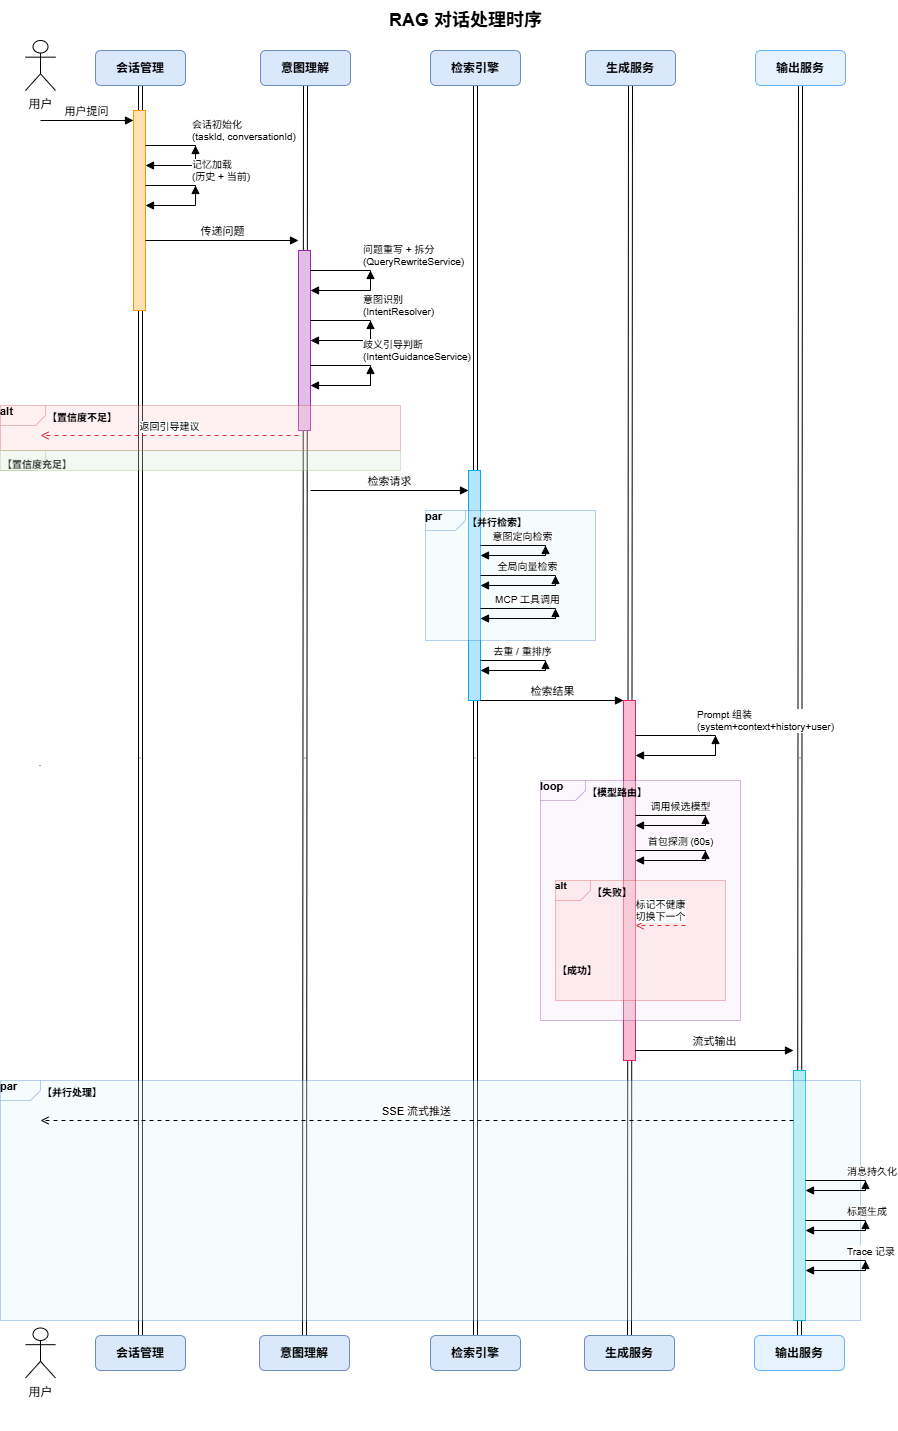

The diagram above was exported from draw.io. Its source (the exported page's mxGraphModel, read from the mxfile embedded in the PNG):
<mxGraphModel dx="915" dy="858" grid="1" gridSize="10" guides="1" tooltips="1" connect="1" arrows="1" fold="1" page="1" pageScale="1" pageWidth="1100" pageHeight="2200" math="0" shadow="0">
  <root>
    <mxCell id="0" />
    <mxCell id="1" parent="0" />
    <mxCell id="QuFyDNziTxBYoz1-dCHL-7" edge="1" parent="1" source="p5" style="shape=link;html=1;rounded=0;exitX=0.5;exitY=1;exitDx=0;exitDy=0;entryX=0.5;entryY=0;entryDx=0;entryDy=0;" target="p5b" value="">
      <mxGeometry relative="1" width="100" as="geometry">
        <mxPoint x="810" y="370" as="sourcePoint" />
        <mxPoint x="815" y="1400" as="targetPoint" />
      </mxGeometry>
    </mxCell>
    <mxCell id="QuFyDNziTxBYoz1-dCHL-5" edge="1" parent="1" source="p4" style="shape=link;html=1;rounded=0;entryX=0.5;entryY=0;entryDx=0;entryDy=0;" target="p4b" value="">
      <mxGeometry relative="1" width="100" as="geometry">
        <mxPoint x="480" y="140" as="sourcePoint" />
        <mxPoint x="480" y="1445" as="targetPoint" />
      </mxGeometry>
    </mxCell>
    <mxCell id="QuFyDNziTxBYoz1-dCHL-4" edge="1" parent="1" source="p3" style="shape=link;html=1;rounded=0;exitX=0.5;exitY=1;exitDx=0;exitDy=0;entryX=0.5;entryY=0;entryDx=0;entryDy=0;" target="p3b" value="">
      <mxGeometry relative="1" width="100" as="geometry">
        <mxPoint x="550" y="270" as="sourcePoint" />
        <mxPoint x="550" y="1575" as="targetPoint" />
      </mxGeometry>
    </mxCell>
    <mxCell id="QuFyDNziTxBYoz1-dCHL-2" edge="1" parent="1" source="p2" style="shape=link;html=1;rounded=0;exitX=0.5;exitY=1;exitDx=0;exitDy=0;entryX=0.5;entryY=0;entryDx=0;entryDy=0;" target="p2b" value="">
      <mxGeometry relative="1" width="100" as="geometry">
        <mxPoint x="150" y="360" as="sourcePoint" />
        <mxPoint x="150" y="1665" as="targetPoint" />
      </mxGeometry>
    </mxCell>
    <mxCell id="QuFyDNziTxBYoz1-dCHL-1" edge="1" parent="1" source="p1" style="shape=link;html=1;rounded=0;exitX=0.5;exitY=1;exitDx=0;exitDy=0;" target="p1b" value="">
      <mxGeometry relative="1" width="100" as="geometry">
        <mxPoint x="104.5" y="560" as="sourcePoint" />
        <mxPoint x="204.5" y="560" as="targetPoint" />
      </mxGeometry>
    </mxCell>
    <mxCell id="title" parent="1" style="text;html=1;align=center;verticalAlign=middle;resizable=0;points=[];autosize=1;fontSize=18;fontStyle=1;" value="RAG 对话处理时序" vertex="1">
      <mxGeometry height="40" width="200" x="380" y="10" as="geometry" />
    </mxCell>
    <mxCell id="actor1" parent="1" style="shape=umlActor;verticalLabelPosition=bottom;verticalAlign=top;html=1;outlineConnect=0;fontSize=12;" value="用户" vertex="1">
      <mxGeometry height="50" width="30" x="40" y="50" as="geometry" />
    </mxCell>
    <mxCell id="ll1" parent="1" style="line;strokeWidth=1;dashed=1;dashPattern=4 4;strokeColor=#999999;" value="" vertex="1">
      <mxGeometry height="1330" width="1" x="54" y="110" as="geometry" />
    </mxCell>
    <mxCell id="p1" parent="1" style="rounded=1;whiteSpace=wrap;html=1;fillColor=#dae8fc;strokeColor=#6c8ebf;fontSize=12;fontStyle=1;" value="会话管理" vertex="1">
      <mxGeometry height="35" width="90" x="110" y="60" as="geometry" />
    </mxCell>
    <mxCell id="ll2" parent="1" style="line;strokeWidth=1;dashed=1;dashPattern=4 4;strokeColor=#999999;" value="" vertex="1">
      <mxGeometry height="1345" width="1" x="154" y="95" as="geometry" />
    </mxCell>
    <mxCell id="p2" parent="1" style="rounded=1;whiteSpace=wrap;html=1;fillColor=#dae8fc;strokeColor=#6c8ebf;fontSize=12;fontStyle=1;" value="意图理解" vertex="1">
      <mxGeometry height="35" width="90" x="275" y="60" as="geometry" />
    </mxCell>
    <mxCell id="ll3" parent="1" style="line;strokeWidth=1;dashed=1;dashPattern=4 4;strokeColor=#999999;" value="" vertex="1">
      <mxGeometry height="1345" width="1" x="319" y="95" as="geometry" />
    </mxCell>
    <mxCell id="p3" parent="1" style="rounded=1;whiteSpace=wrap;html=1;fillColor=#dae8fc;strokeColor=#6c8ebf;fontSize=12;fontStyle=1;" value="检索引擎" vertex="1">
      <mxGeometry height="35" width="90" x="445" y="60" as="geometry" />
    </mxCell>
    <mxCell id="ll4" parent="1" style="line;strokeWidth=1;dashed=1;dashPattern=4 4;strokeColor=#999999;" value="" vertex="1">
      <mxGeometry height="1345" width="1" x="489" y="95" as="geometry" />
    </mxCell>
    <mxCell id="p4" parent="1" style="rounded=1;whiteSpace=wrap;html=1;fillColor=#dae8fc;strokeColor=#6c8ebf;fontSize=12;fontStyle=1;" value="生成服务" vertex="1">
      <mxGeometry height="35" width="90" x="600" y="60" as="geometry" />
    </mxCell>
    <mxCell id="ll5" parent="1" style="line;strokeWidth=1;dashed=1;dashPattern=4 4;strokeColor=#999999;" value="" vertex="1">
      <mxGeometry height="1345" width="1" x="644" y="95" as="geometry" />
    </mxCell>
    <mxCell id="p5" parent="1" style="rounded=1;whiteSpace=wrap;html=1;fillColor=#E6F3FF;strokeColor=#66B2FF;fontSize=12;fontStyle=1;" value="输出服务" vertex="1">
      <mxGeometry height="35" width="90" x="770" y="60" as="geometry" />
    </mxCell>
    <mxCell id="ll6" parent="1" style="line;strokeWidth=1;dashed=1;dashPattern=4 4;strokeColor=#999999;" value="" vertex="1">
      <mxGeometry height="1345" width="1" x="814" y="95" as="geometry" />
    </mxCell>
    <mxCell id="act_p1" parent="1" style="rounded=0;whiteSpace=wrap;html=1;fillColor=#FFE0B2;strokeColor=#FF9800;" value="" vertex="1">
      <mxGeometry height="200" width="12" x="148" y="120" as="geometry" />
    </mxCell>
    <mxCell id="act_p2" parent="1" style="rounded=0;whiteSpace=wrap;html=1;fillColor=#E1BEE7;strokeColor=#9C27B0;" value="" vertex="1">
      <mxGeometry height="180" width="12" x="313" y="260" as="geometry" />
    </mxCell>
    <mxCell id="act_p3" parent="1" style="rounded=0;whiteSpace=wrap;html=1;fillColor=#B3E5FC;strokeColor=#03A9F4;" value="" vertex="1">
      <mxGeometry height="230" width="12" x="483" y="480" as="geometry" />
    </mxCell>
    <mxCell id="act_p4" parent="1" style="rounded=0;whiteSpace=wrap;html=1;fillColor=#F8BBD0;strokeColor=#E91E63;" value="" vertex="1">
      <mxGeometry height="360" width="12" x="638" y="710" as="geometry" />
    </mxCell>
    <mxCell id="act_p5" parent="1" style="rounded=0;whiteSpace=wrap;html=1;fillColor=#B2EBF2;strokeColor=#00BCD4;" value="" vertex="1">
      <mxGeometry height="250" width="12" x="808" y="1080" as="geometry" />
    </mxCell>
    <mxCell id="msg1" edge="1" parent="1" style="html=1;verticalAlign=bottom;endArrow=block;endFill=1;rounded=0;fontSize=11;" value="用户提问">
      <mxGeometry relative="1" as="geometry">
        <mxPoint x="55" y="130" as="sourcePoint" />
        <mxPoint x="148" y="130" as="targetPoint" />
      </mxGeometry>
    </mxCell>
    <mxCell id="msg2" edge="1" parent="1" style="html=1;verticalAlign=bottom;endArrow=block;endFill=1;rounded=0;fontSize=10;align=left;" value="会话初始化&#10;(taskId, conversationId)">
      <mxGeometry relative="1" as="geometry">
        <Array as="points">
          <mxPoint x="210" y="155" />
          <mxPoint x="210" y="175" />
        </Array>
        <mxPoint x="160" y="155" as="sourcePoint" />
        <mxPoint x="210" y="155" as="targetPoint" />
      </mxGeometry>
    </mxCell>
    <mxCell id="msg2b" edge="1" parent="1" style="html=1;verticalAlign=bottom;endArrow=block;endFill=1;rounded=0;" value="">
      <mxGeometry relative="1" as="geometry">
        <mxPoint x="210" y="175" as="sourcePoint" />
        <mxPoint x="160" y="175" as="targetPoint" />
      </mxGeometry>
    </mxCell>
    <mxCell id="msg3" edge="1" parent="1" style="html=1;verticalAlign=bottom;endArrow=block;endFill=1;rounded=0;fontSize=10;align=left;" value="记忆加载&#10;(历史 + 当前)">
      <mxGeometry relative="1" x="0.0058" as="geometry">
        <mxPoint as="offset" />
        <Array as="points">
          <mxPoint x="210" y="195" />
          <mxPoint x="210" y="215" />
        </Array>
        <mxPoint x="160" y="195" as="sourcePoint" />
        <mxPoint x="210" y="195" as="targetPoint" />
      </mxGeometry>
    </mxCell>
    <mxCell id="msg3b" edge="1" parent="1" style="html=1;verticalAlign=bottom;endArrow=block;endFill=1;rounded=0;" value="">
      <mxGeometry relative="1" as="geometry">
        <mxPoint x="210" y="215" as="sourcePoint" />
        <mxPoint x="160" y="215" as="targetPoint" />
      </mxGeometry>
    </mxCell>
    <mxCell id="msg4" edge="1" parent="1" style="html=1;verticalAlign=bottom;endArrow=block;endFill=1;rounded=0;fontSize=11;" value="传递问题">
      <mxGeometry relative="1" as="geometry">
        <mxPoint x="160" y="250" as="sourcePoint" />
        <mxPoint x="313" y="250" as="targetPoint" />
      </mxGeometry>
    </mxCell>
    <mxCell id="msg5" edge="1" parent="1" style="html=1;verticalAlign=bottom;endArrow=block;endFill=1;rounded=0;fontSize=10;align=left;" value="问题重写 + 拆分&#10;(QueryRewriteService)">
      <mxGeometry relative="1" as="geometry">
        <Array as="points">
          <mxPoint x="385" y="280" />
          <mxPoint x="385" y="300" />
        </Array>
        <mxPoint x="325" y="280" as="sourcePoint" />
        <mxPoint x="385" y="280" as="targetPoint" />
      </mxGeometry>
    </mxCell>
    <mxCell id="msg5b" edge="1" parent="1" style="html=1;verticalAlign=bottom;endArrow=block;endFill=1;rounded=0;" value="">
      <mxGeometry relative="1" as="geometry">
        <mxPoint x="385" y="300" as="sourcePoint" />
        <mxPoint x="325" y="300" as="targetPoint" />
      </mxGeometry>
    </mxCell>
    <mxCell id="msg6" edge="1" parent="1" style="html=1;verticalAlign=bottom;endArrow=block;endFill=1;rounded=0;fontSize=10;align=left;" value="意图识别&#10;(IntentResolver)">
      <mxGeometry relative="1" as="geometry">
        <Array as="points">
          <mxPoint x="385" y="330" />
          <mxPoint x="385" y="350" />
        </Array>
        <mxPoint x="325" y="330" as="sourcePoint" />
        <mxPoint x="385" y="330" as="targetPoint" />
      </mxGeometry>
    </mxCell>
    <mxCell id="msg6b" edge="1" parent="1" style="html=1;verticalAlign=bottom;endArrow=block;endFill=1;rounded=0;" value="">
      <mxGeometry relative="1" as="geometry">
        <mxPoint x="385" y="350" as="sourcePoint" />
        <mxPoint x="325" y="350" as="targetPoint" />
      </mxGeometry>
    </mxCell>
    <mxCell id="msg7" edge="1" parent="1" style="html=1;verticalAlign=bottom;endArrow=block;endFill=1;rounded=0;fontSize=10;align=left;" value="歧义引导判断&#10;(IntentGuidanceService)">
      <mxGeometry relative="1" as="geometry">
        <Array as="points">
          <mxPoint x="385" y="375" />
          <mxPoint x="385" y="395" />
        </Array>
        <mxPoint x="325" y="375" as="sourcePoint" />
        <mxPoint x="385" y="375" as="targetPoint" />
      </mxGeometry>
    </mxCell>
    <mxCell id="msg7b" edge="1" parent="1" style="html=1;verticalAlign=bottom;endArrow=block;endFill=1;rounded=0;" value="">
      <mxGeometry relative="1" as="geometry">
        <mxPoint x="385" y="395" as="sourcePoint" />
        <mxPoint x="325" y="395" as="targetPoint" />
      </mxGeometry>
    </mxCell>
    <mxCell id="alt1" parent="1" style="shape=mxgraph.sysml.package;html=1;overflow=fill;labelX=45;strokeColor=#D32F2F;fillColor=#FFCDD2;opacity=30;fontSize=11;fontStyle=1;verticalAlign=top;align=left;spacingLeft=5;spacingTop=2;" value="alt" vertex="1">
      <mxGeometry height="45" width="400" x="15" y="415" as="geometry" />
    </mxCell>
    <mxCell id="alt1_label" parent="1" style="text;html=1;fontSize=10;fontStyle=1;align=left;" value="【置信度不足】" vertex="1">
      <mxGeometry height="20" width="120" x="60" y="415" as="geometry" />
    </mxCell>
    <mxCell id="alt1_msg" edge="1" parent="1" style="html=1;verticalAlign=bottom;endArrow=open;endFill=0;dashed=1;dashPattern=4 4;rounded=0;fontSize=10;strokeColor=#D32F2F;" value="返回引导建议">
      <mxGeometry relative="1" as="geometry">
        <mxPoint x="313" y="445" as="sourcePoint" />
        <mxPoint x="55" y="445" as="targetPoint" />
      </mxGeometry>
    </mxCell>
    <mxCell id="alt1_divider" edge="1" parent="1" style="line;strokeWidth=1;dashed=1;dashPattern=4 4;strokeColor=#D32F2F;" value="">
      <mxGeometry relative="1" as="geometry">
        <mxPoint x="15" y="460" as="sourcePoint" />
        <mxPoint x="415" y="460" as="targetPoint" />
      </mxGeometry>
    </mxCell>
    <mxCell id="alt1_label2" parent="1" style="text;html=1;fontSize=10;fontStyle=1;align=left;" value="【置信度充足】" vertex="1">
      <mxGeometry height="20" width="120" x="15" y="462" as="geometry" />
    </mxCell>
    <mxCell id="msg8" edge="1" parent="1" style="html=1;verticalAlign=bottom;endArrow=block;endFill=1;rounded=0;fontSize=11;" value="检索请求">
      <mxGeometry relative="1" as="geometry">
        <mxPoint x="325" y="500" as="sourcePoint" />
        <mxPoint x="483" y="500" as="targetPoint" />
      </mxGeometry>
    </mxCell>
    <mxCell id="par1" parent="1" style="shape=mxgraph.sysml.package;html=1;overflow=fill;labelX=40;strokeColor=#1565C0;fillColor=#E3F2FD;opacity=30;fontSize=11;fontStyle=1;verticalAlign=top;align=left;spacingLeft=5;spacingTop=2;" value="par" vertex="1">
      <mxGeometry height="130" width="170" x="440" y="520" as="geometry" />
    </mxCell>
    <mxCell id="par1_label" parent="1" style="text;html=1;fontSize=10;fontStyle=1;align=left;" value="【并行检索】" vertex="1">
      <mxGeometry height="20" width="100" x="480" y="520" as="geometry" />
    </mxCell>
    <mxCell id="par1_msg1" edge="1" parent="1" style="html=1;verticalAlign=bottom;endArrow=block;endFill=1;rounded=0;fontSize=10;" value="意图定向检索">
      <mxGeometry relative="1" as="geometry">
        <Array as="points">
          <mxPoint x="560" y="555" />
          <mxPoint x="560" y="565" />
        </Array>
        <mxPoint x="495" y="555" as="sourcePoint" />
        <mxPoint x="560" y="555" as="targetPoint" />
      </mxGeometry>
    </mxCell>
    <mxCell id="par1_msg1b" edge="1" parent="1" style="html=1;endArrow=block;endFill=1;rounded=0;" value="">
      <mxGeometry relative="1" as="geometry">
        <mxPoint x="560" y="565" as="sourcePoint" />
        <mxPoint x="495" y="565" as="targetPoint" />
      </mxGeometry>
    </mxCell>
    <mxCell id="par1_msg2" edge="1" parent="1" style="html=1;verticalAlign=bottom;endArrow=block;endFill=1;rounded=0;fontSize=10;" value="全局向量检索">
      <mxGeometry relative="1" as="geometry">
        <Array as="points">
          <mxPoint x="570" y="585" />
          <mxPoint x="570" y="595" />
        </Array>
        <mxPoint x="495" y="585" as="sourcePoint" />
        <mxPoint x="570" y="585" as="targetPoint" />
      </mxGeometry>
    </mxCell>
    <mxCell id="par1_msg2b" edge="1" parent="1" style="html=1;endArrow=block;endFill=1;rounded=0;" value="">
      <mxGeometry relative="1" as="geometry">
        <mxPoint x="570" y="595" as="sourcePoint" />
        <mxPoint x="495" y="595" as="targetPoint" />
      </mxGeometry>
    </mxCell>
    <mxCell id="par1_msg3" edge="1" parent="1" style="html=1;verticalAlign=bottom;endArrow=block;endFill=1;rounded=0;fontSize=10;" value="MCP 工具调用">
      <mxGeometry relative="1" as="geometry">
        <Array as="points">
          <mxPoint x="570" y="618" />
          <mxPoint x="570" y="628" />
        </Array>
        <mxPoint x="495" y="618" as="sourcePoint" />
        <mxPoint x="570" y="618" as="targetPoint" />
      </mxGeometry>
    </mxCell>
    <mxCell id="par1_msg3b" edge="1" parent="1" style="html=1;endArrow=block;endFill=1;rounded=0;" value="">
      <mxGeometry relative="1" as="geometry">
        <mxPoint x="570" y="628" as="sourcePoint" />
        <mxPoint x="495" y="628" as="targetPoint" />
      </mxGeometry>
    </mxCell>
    <mxCell id="msg9" edge="1" parent="1" style="html=1;verticalAlign=bottom;endArrow=block;endFill=1;rounded=0;fontSize=10;" value="去重 / 重排序">
      <mxGeometry relative="1" as="geometry">
        <Array as="points">
          <mxPoint x="560" y="670" />
          <mxPoint x="560" y="680" />
        </Array>
        <mxPoint x="495" y="670" as="sourcePoint" />
        <mxPoint x="560" y="670" as="targetPoint" />
      </mxGeometry>
    </mxCell>
    <mxCell id="msg9b" edge="1" parent="1" style="html=1;endArrow=block;endFill=1;rounded=0;" value="">
      <mxGeometry relative="1" as="geometry">
        <mxPoint x="560" y="680" as="sourcePoint" />
        <mxPoint x="495" y="680" as="targetPoint" />
      </mxGeometry>
    </mxCell>
    <mxCell id="msg10" edge="1" parent="1" style="html=1;verticalAlign=bottom;endArrow=block;endFill=1;rounded=0;fontSize=11;" value="检索结果">
      <mxGeometry relative="1" as="geometry">
        <mxPoint x="495" y="710" as="sourcePoint" />
        <mxPoint x="638" y="710" as="targetPoint" />
      </mxGeometry>
    </mxCell>
    <mxCell id="msg11" edge="1" parent="1" style="html=1;verticalAlign=bottom;endArrow=block;endFill=1;rounded=0;fontSize=10;align=left;" value="Prompt 组装&#10;(system+context+history+user)">
      <mxGeometry relative="1" as="geometry">
        <Array as="points">
          <mxPoint x="730" y="745" />
          <mxPoint x="730" y="765" />
        </Array>
        <mxPoint x="650" y="745" as="sourcePoint" />
        <mxPoint x="730" y="745" as="targetPoint" />
      </mxGeometry>
    </mxCell>
    <mxCell id="msg11b" edge="1" parent="1" style="html=1;endArrow=block;endFill=1;rounded=0;" value="">
      <mxGeometry relative="1" as="geometry">
        <mxPoint x="730" y="765" as="sourcePoint" />
        <mxPoint x="650" y="765" as="targetPoint" />
      </mxGeometry>
    </mxCell>
    <mxCell id="loop1" parent="1" style="shape=mxgraph.sysml.package;html=1;overflow=fill;labelX=45;strokeColor=#6A1B9A;fillColor=#F3E5F5;opacity=30;fontSize=11;fontStyle=1;verticalAlign=top;align=left;spacingLeft=5;spacingTop=2;" value="loop" vertex="1">
      <mxGeometry height="240" width="200" x="555" y="790" as="geometry" />
    </mxCell>
    <mxCell id="loop1_label" parent="1" style="text;html=1;fontSize=10;fontStyle=1;align=left;" value="【模型路由】" vertex="1">
      <mxGeometry height="20" width="100" x="600" y="790" as="geometry" />
    </mxCell>
    <mxCell id="loop_msg1" edge="1" parent="1" style="html=1;verticalAlign=bottom;endArrow=block;endFill=1;rounded=0;fontSize=10;" value="调用候选模型">
      <mxGeometry relative="1" as="geometry">
        <Array as="points">
          <mxPoint x="720" y="825" />
          <mxPoint x="720" y="835" />
        </Array>
        <mxPoint x="650" y="825" as="sourcePoint" />
        <mxPoint x="720" y="825" as="targetPoint" />
      </mxGeometry>
    </mxCell>
    <mxCell id="loop_msg1b" edge="1" parent="1" style="html=1;endArrow=block;endFill=1;rounded=0;" value="">
      <mxGeometry relative="1" as="geometry">
        <mxPoint x="720" y="835" as="sourcePoint" />
        <mxPoint x="650" y="835" as="targetPoint" />
      </mxGeometry>
    </mxCell>
    <mxCell id="loop_msg2" edge="1" parent="1" style="html=1;verticalAlign=bottom;endArrow=block;endFill=1;rounded=0;fontSize=10;" value="首包探测 (60s)">
      <mxGeometry relative="1" as="geometry">
        <Array as="points">
          <mxPoint x="720" y="860" />
          <mxPoint x="720" y="870" />
        </Array>
        <mxPoint x="650" y="860" as="sourcePoint" />
        <mxPoint x="720" y="860" as="targetPoint" />
      </mxGeometry>
    </mxCell>
    <mxCell id="loop_msg2b" edge="1" parent="1" style="html=1;endArrow=block;endFill=1;rounded=0;" value="">
      <mxGeometry relative="1" as="geometry">
        <mxPoint x="720" y="870" as="sourcePoint" />
        <mxPoint x="650" y="870" as="targetPoint" />
      </mxGeometry>
    </mxCell>
    <mxCell id="alt2" parent="1" style="shape=mxgraph.sysml.package;html=1;overflow=fill;labelX=35;strokeColor=#D32F2F;fillColor=#FFCDD2;opacity=30;fontSize=10;fontStyle=1;verticalAlign=top;align=left;spacingLeft=5;spacingTop=2;" value="alt" vertex="1">
      <mxGeometry height="120" width="170" x="570" y="890" as="geometry" />
    </mxCell>
    <mxCell id="alt2_label" parent="1" style="text;html=1;fontSize=10;fontStyle=1;align=left;" value="【失败】" vertex="1">
      <mxGeometry height="20" width="60" x="605" y="890" as="geometry" />
    </mxCell>
    <mxCell id="alt2_msg" edge="1" parent="1" style="html=1;verticalAlign=bottom;endArrow=open;endFill=0;dashed=1;dashPattern=4 4;rounded=0;fontSize=10;strokeColor=#D32F2F;" value="标记不健康&#10;切换下一个">
      <mxGeometry relative="1" as="geometry">
        <mxPoint x="700" y="935" as="sourcePoint" />
        <mxPoint x="650" y="935" as="targetPoint" />
      </mxGeometry>
    </mxCell>
    <mxCell id="alt2_divider" edge="1" parent="1" style="line;strokeWidth=1;dashed=1;dashPattern=4 4;strokeColor=#D32F2F;" value="">
      <mxGeometry relative="1" as="geometry">
        <mxPoint x="570" y="965" as="sourcePoint" />
        <mxPoint x="740" y="965" as="targetPoint" />
      </mxGeometry>
    </mxCell>
    <mxCell id="alt2_label2" parent="1" style="text;html=1;fontSize=10;fontStyle=1;align=left;" value="【成功】" vertex="1">
      <mxGeometry height="20" width="60" x="570" y="968" as="geometry" />
    </mxCell>
    <mxCell id="msg12" edge="1" parent="1" style="html=1;verticalAlign=bottom;endArrow=block;endFill=1;rounded=0;fontSize=11;" value="流式输出">
      <mxGeometry relative="1" as="geometry">
        <mxPoint x="650" y="1060" as="sourcePoint" />
        <mxPoint x="808" y="1060" as="targetPoint" />
      </mxGeometry>
    </mxCell>
    <mxCell id="par2" parent="1" style="shape=mxgraph.sysml.package;html=1;overflow=fill;labelX=40;strokeColor=#1565C0;fillColor=#E3F2FD;opacity=30;fontSize=11;fontStyle=1;verticalAlign=top;align=left;spacingLeft=5;spacingTop=2;" value="par" vertex="1">
      <mxGeometry height="240" width="860" x="15" y="1090" as="geometry" />
    </mxCell>
    <mxCell id="par2_label" parent="1" style="text;html=1;fontSize=10;fontStyle=1;align=left;" value="【并行处理】" vertex="1">
      <mxGeometry height="20" width="100" x="55" y="1090" as="geometry" />
    </mxCell>
    <mxCell id="par2_msg1" edge="1" parent="1" style="html=1;verticalAlign=bottom;endArrow=open;endFill=0;dashed=1;dashPattern=4 4;rounded=0;fontSize=11;" value="SSE 流式推送">
      <mxGeometry relative="1" as="geometry">
        <mxPoint x="808" y="1130" as="sourcePoint" />
        <mxPoint x="55" y="1130" as="targetPoint" />
      </mxGeometry>
    </mxCell>
    <mxCell id="par2_msg2" edge="1" parent="1" style="html=1;verticalAlign=bottom;endArrow=block;endFill=1;rounded=0;fontSize=10;align=left;" value="消息持久化">
      <mxGeometry relative="1" as="geometry">
        <Array as="points">
          <mxPoint x="880" y="1190" />
          <mxPoint x="880" y="1200" />
        </Array>
        <mxPoint x="820" y="1190" as="sourcePoint" />
        <mxPoint x="880" y="1190" as="targetPoint" />
      </mxGeometry>
    </mxCell>
    <mxCell id="par2_msg2b" edge="1" parent="1" style="html=1;endArrow=block;endFill=1;rounded=0;" value="">
      <mxGeometry relative="1" as="geometry">
        <mxPoint x="880" y="1200" as="sourcePoint" />
        <mxPoint x="820" y="1200" as="targetPoint" />
      </mxGeometry>
    </mxCell>
    <mxCell id="par2_msg3" edge="1" parent="1" style="html=1;verticalAlign=bottom;endArrow=block;endFill=1;rounded=0;fontSize=10;align=left;" value="标题生成">
      <mxGeometry relative="1" as="geometry">
        <Array as="points">
          <mxPoint x="880" y="1230" />
          <mxPoint x="880" y="1240" />
        </Array>
        <mxPoint x="820" y="1230" as="sourcePoint" />
        <mxPoint x="880" y="1230" as="targetPoint" />
      </mxGeometry>
    </mxCell>
    <mxCell id="par2_msg3b" edge="1" parent="1" style="html=1;endArrow=block;endFill=1;rounded=0;" value="">
      <mxGeometry relative="1" as="geometry">
        <mxPoint x="880" y="1240" as="sourcePoint" />
        <mxPoint x="820" y="1240" as="targetPoint" />
      </mxGeometry>
    </mxCell>
    <mxCell id="par2_msg4" edge="1" parent="1" style="html=1;verticalAlign=bottom;endArrow=block;endFill=1;rounded=0;fontSize=10;align=left;" value="Trace 记录">
      <mxGeometry relative="1" as="geometry">
        <Array as="points">
          <mxPoint x="880" y="1270" />
          <mxPoint x="880" y="1280" />
        </Array>
        <mxPoint x="820" y="1270" as="sourcePoint" />
        <mxPoint x="880" y="1270" as="targetPoint" />
      </mxGeometry>
    </mxCell>
    <mxCell id="par2_msg4b" edge="1" parent="1" style="html=1;endArrow=block;endFill=1;rounded=0;" value="">
      <mxGeometry relative="1" as="geometry">
        <mxPoint x="880" y="1280" as="sourcePoint" />
        <mxPoint x="820" y="1280" as="targetPoint" />
      </mxGeometry>
    </mxCell>
    <mxCell id="actor1b" parent="1" style="shape=umlActor;verticalLabelPosition=bottom;verticalAlign=top;html=1;outlineConnect=0;fontSize=12;" value="用户" vertex="1">
      <mxGeometry height="50" width="30" x="40" y="1337.5" as="geometry" />
    </mxCell>
    <mxCell id="p1b" parent="1" style="rounded=1;whiteSpace=wrap;html=1;fillColor=#dae8fc;strokeColor=#6c8ebf;fontSize=12;fontStyle=1;" value="会话管理" vertex="1">
      <mxGeometry height="35" width="90" x="110" y="1345" as="geometry" />
    </mxCell>
    <mxCell id="p2b" parent="1" style="rounded=1;whiteSpace=wrap;html=1;fillColor=#dae8fc;strokeColor=#6c8ebf;fontSize=12;fontStyle=1;" value="意图理解" vertex="1">
      <mxGeometry height="35" width="90" x="274" y="1345" as="geometry" />
    </mxCell>
    <mxCell id="p3b" parent="1" style="rounded=1;whiteSpace=wrap;html=1;fillColor=#dae8fc;strokeColor=#6c8ebf;fontSize=12;fontStyle=1;" value="检索引擎" vertex="1">
      <mxGeometry height="35" width="90" x="445" y="1345" as="geometry" />
    </mxCell>
    <mxCell id="p4b" parent="1" style="rounded=1;whiteSpace=wrap;html=1;fillColor=#dae8fc;strokeColor=#6c8ebf;fontSize=12;fontStyle=1;" value="生成服务" vertex="1">
      <mxGeometry height="35" width="90" x="599" y="1345" as="geometry" />
    </mxCell>
    <mxCell id="p5b" parent="1" style="rounded=1;whiteSpace=wrap;html=1;fillColor=#E6F3FF;strokeColor=#66B2FF;fontSize=12;fontStyle=1;" value="输出服务" vertex="1">
      <mxGeometry height="35" width="90" x="769" y="1345" as="geometry" />
    </mxCell>
    <mxCell id="QuFyDNziTxBYoz1-dCHL-8" parent="1" style="shape=mxgraph.sysml.package;html=1;overflow=fill;labelX=45;strokeColor=#82b366;fillColor=#d5e8d4;opacity=30;fontSize=11;fontStyle=1;verticalAlign=top;align=left;spacingLeft=5;spacingTop=2;" value="" vertex="1">
      <mxGeometry height="20" width="400" x="15" y="460" as="geometry" />
    </mxCell>
  </root>
</mxGraphModel>